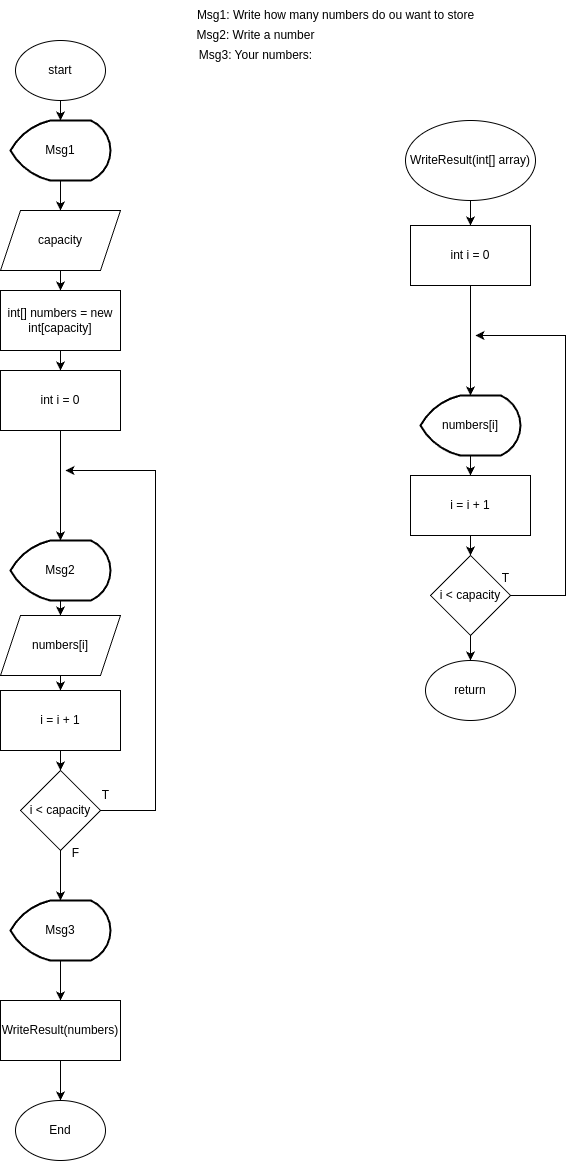

The diagram above was exported from draw.io. Its source (the exported page's mxGraphModel, read from the mxfile embedded in the PNG):
<mxGraphModel dx="1364" dy="793" grid="1" gridSize="10" guides="1" tooltips="1" connect="1" arrows="1" fold="1" page="1" pageScale="1" pageWidth="1169" pageHeight="1654" math="0" shadow="0">
  <root>
    <mxCell id="0" />
    <mxCell id="1" parent="0" />
    <mxCell id="PUh3fqN4xIzd4G_-xRjH-1" value="Msg1: Write how many numbers do ou want to store" style="text;html=1;align=center;verticalAlign=middle;resizable=0;points=[];autosize=1;strokeColor=none;fillColor=none;" vertex="1" parent="1">
      <mxGeometry x="520" y="20" width="300" height="30" as="geometry" />
    </mxCell>
    <mxCell id="PUh3fqN4xIzd4G_-xRjH-2" value="Msg2: Write a number" style="text;html=1;align=center;verticalAlign=middle;resizable=0;points=[];autosize=1;strokeColor=none;fillColor=none;" vertex="1" parent="1">
      <mxGeometry x="520" y="40" width="140" height="30" as="geometry" />
    </mxCell>
    <mxCell id="PUh3fqN4xIzd4G_-xRjH-3" value="Msg3: Your numbers:" style="text;html=1;align=center;verticalAlign=middle;resizable=0;points=[];autosize=1;strokeColor=none;fillColor=none;" vertex="1" parent="1">
      <mxGeometry x="520" y="60" width="140" height="30" as="geometry" />
    </mxCell>
    <mxCell id="PUh3fqN4xIzd4G_-xRjH-8" style="edgeStyle=orthogonalEdgeStyle;rounded=0;orthogonalLoop=1;jettySize=auto;html=1;exitX=0.5;exitY=1;exitDx=0;exitDy=0;exitPerimeter=0;entryX=0.5;entryY=0;entryDx=0;entryDy=0;" edge="1" parent="1" source="PUh3fqN4xIzd4G_-xRjH-4" target="PUh3fqN4xIzd4G_-xRjH-7">
      <mxGeometry relative="1" as="geometry" />
    </mxCell>
    <mxCell id="PUh3fqN4xIzd4G_-xRjH-4" value="Msg1" style="strokeWidth=2;html=1;shape=mxgraph.flowchart.display;whiteSpace=wrap;" vertex="1" parent="1">
      <mxGeometry x="345" y="140" width="100" height="60" as="geometry" />
    </mxCell>
    <mxCell id="PUh3fqN4xIzd4G_-xRjH-5" value="start" style="ellipse;whiteSpace=wrap;html=1;" vertex="1" parent="1">
      <mxGeometry x="350" y="60" width="90" height="60" as="geometry" />
    </mxCell>
    <mxCell id="PUh3fqN4xIzd4G_-xRjH-6" style="edgeStyle=orthogonalEdgeStyle;rounded=0;orthogonalLoop=1;jettySize=auto;html=1;exitX=0.5;exitY=1;exitDx=0;exitDy=0;entryX=0.5;entryY=0;entryDx=0;entryDy=0;entryPerimeter=0;" edge="1" parent="1" source="PUh3fqN4xIzd4G_-xRjH-5" target="PUh3fqN4xIzd4G_-xRjH-4">
      <mxGeometry relative="1" as="geometry" />
    </mxCell>
    <mxCell id="PUh3fqN4xIzd4G_-xRjH-10" style="edgeStyle=orthogonalEdgeStyle;rounded=0;orthogonalLoop=1;jettySize=auto;html=1;exitX=0.5;exitY=1;exitDx=0;exitDy=0;entryX=0.5;entryY=0;entryDx=0;entryDy=0;" edge="1" parent="1" source="PUh3fqN4xIzd4G_-xRjH-7" target="PUh3fqN4xIzd4G_-xRjH-9">
      <mxGeometry relative="1" as="geometry" />
    </mxCell>
    <mxCell id="PUh3fqN4xIzd4G_-xRjH-7" value="capacity" style="shape=parallelogram;perimeter=parallelogramPerimeter;whiteSpace=wrap;html=1;fixedSize=1;" vertex="1" parent="1">
      <mxGeometry x="335" y="230" width="120" height="60" as="geometry" />
    </mxCell>
    <mxCell id="PUh3fqN4xIzd4G_-xRjH-16" style="edgeStyle=orthogonalEdgeStyle;rounded=0;orthogonalLoop=1;jettySize=auto;html=1;exitX=0.5;exitY=1;exitDx=0;exitDy=0;entryX=0.5;entryY=0;entryDx=0;entryDy=0;" edge="1" parent="1" source="PUh3fqN4xIzd4G_-xRjH-9" target="PUh3fqN4xIzd4G_-xRjH-15">
      <mxGeometry relative="1" as="geometry" />
    </mxCell>
    <mxCell id="PUh3fqN4xIzd4G_-xRjH-9" value="int[] numbers = new int[capacity]" style="rounded=0;whiteSpace=wrap;html=1;" vertex="1" parent="1">
      <mxGeometry x="335" y="310" width="120" height="60" as="geometry" />
    </mxCell>
    <mxCell id="PUh3fqN4xIzd4G_-xRjH-25" style="edgeStyle=orthogonalEdgeStyle;rounded=0;orthogonalLoop=1;jettySize=auto;html=1;exitX=1;exitY=0.5;exitDx=0;exitDy=0;" edge="1" parent="1" source="PUh3fqN4xIzd4G_-xRjH-11">
      <mxGeometry relative="1" as="geometry">
        <mxPoint x="400" y="490" as="targetPoint" />
        <Array as="points">
          <mxPoint x="490" y="830" />
          <mxPoint x="490" y="490" />
        </Array>
      </mxGeometry>
    </mxCell>
    <mxCell id="PUh3fqN4xIzd4G_-xRjH-11" value="i &amp;lt; capacity" style="rhombus;whiteSpace=wrap;html=1;" vertex="1" parent="1">
      <mxGeometry x="355" y="790" width="80" height="80" as="geometry" />
    </mxCell>
    <mxCell id="PUh3fqN4xIzd4G_-xRjH-20" style="edgeStyle=orthogonalEdgeStyle;rounded=0;orthogonalLoop=1;jettySize=auto;html=1;exitX=0.5;exitY=1;exitDx=0;exitDy=0;exitPerimeter=0;entryX=0.5;entryY=0;entryDx=0;entryDy=0;" edge="1" parent="1" source="PUh3fqN4xIzd4G_-xRjH-13" target="PUh3fqN4xIzd4G_-xRjH-19">
      <mxGeometry relative="1" as="geometry" />
    </mxCell>
    <mxCell id="PUh3fqN4xIzd4G_-xRjH-13" value="Msg2" style="strokeWidth=2;html=1;shape=mxgraph.flowchart.display;whiteSpace=wrap;" vertex="1" parent="1">
      <mxGeometry x="345" y="560" width="100" height="60" as="geometry" />
    </mxCell>
    <mxCell id="PUh3fqN4xIzd4G_-xRjH-15" value="int i = 0" style="rounded=0;whiteSpace=wrap;html=1;" vertex="1" parent="1">
      <mxGeometry x="335" y="390" width="120" height="60" as="geometry" />
    </mxCell>
    <mxCell id="PUh3fqN4xIzd4G_-xRjH-17" style="edgeStyle=orthogonalEdgeStyle;rounded=0;orthogonalLoop=1;jettySize=auto;html=1;exitX=0.5;exitY=1;exitDx=0;exitDy=0;entryX=0.5;entryY=0;entryDx=0;entryDy=0;entryPerimeter=0;" edge="1" parent="1" source="PUh3fqN4xIzd4G_-xRjH-15" target="PUh3fqN4xIzd4G_-xRjH-13">
      <mxGeometry relative="1" as="geometry" />
    </mxCell>
    <mxCell id="PUh3fqN4xIzd4G_-xRjH-22" style="edgeStyle=orthogonalEdgeStyle;rounded=0;orthogonalLoop=1;jettySize=auto;html=1;exitX=0.5;exitY=1;exitDx=0;exitDy=0;entryX=0.5;entryY=0;entryDx=0;entryDy=0;" edge="1" parent="1" source="PUh3fqN4xIzd4G_-xRjH-19" target="PUh3fqN4xIzd4G_-xRjH-21">
      <mxGeometry relative="1" as="geometry" />
    </mxCell>
    <mxCell id="PUh3fqN4xIzd4G_-xRjH-19" value="numbers[i]" style="shape=parallelogram;perimeter=parallelogramPerimeter;whiteSpace=wrap;html=1;fixedSize=1;" vertex="1" parent="1">
      <mxGeometry x="335" y="635" width="120" height="60" as="geometry" />
    </mxCell>
    <mxCell id="PUh3fqN4xIzd4G_-xRjH-23" style="edgeStyle=orthogonalEdgeStyle;rounded=0;orthogonalLoop=1;jettySize=auto;html=1;exitX=0.5;exitY=1;exitDx=0;exitDy=0;entryX=0.5;entryY=0;entryDx=0;entryDy=0;" edge="1" parent="1" source="PUh3fqN4xIzd4G_-xRjH-21" target="PUh3fqN4xIzd4G_-xRjH-11">
      <mxGeometry relative="1" as="geometry" />
    </mxCell>
    <mxCell id="PUh3fqN4xIzd4G_-xRjH-21" value="i = i + 1" style="rounded=0;whiteSpace=wrap;html=1;" vertex="1" parent="1">
      <mxGeometry x="335" y="710" width="120" height="60" as="geometry" />
    </mxCell>
    <mxCell id="PUh3fqN4xIzd4G_-xRjH-26" value="T" style="text;html=1;align=center;verticalAlign=middle;resizable=0;points=[];autosize=1;strokeColor=none;fillColor=none;" vertex="1" parent="1">
      <mxGeometry x="425" y="800" width="30" height="30" as="geometry" />
    </mxCell>
    <mxCell id="PUh3fqN4xIzd4G_-xRjH-27" value="F" style="text;html=1;align=center;verticalAlign=middle;resizable=0;points=[];autosize=1;strokeColor=none;fillColor=none;" vertex="1" parent="1">
      <mxGeometry x="395" y="858" width="30" height="30" as="geometry" />
    </mxCell>
    <mxCell id="PUh3fqN4xIzd4G_-xRjH-59" style="edgeStyle=orthogonalEdgeStyle;rounded=0;orthogonalLoop=1;jettySize=auto;html=1;exitX=0.5;exitY=1;exitDx=0;exitDy=0;exitPerimeter=0;entryX=0.5;entryY=0;entryDx=0;entryDy=0;" edge="1" parent="1" source="PUh3fqN4xIzd4G_-xRjH-28" target="PUh3fqN4xIzd4G_-xRjH-58">
      <mxGeometry relative="1" as="geometry" />
    </mxCell>
    <mxCell id="PUh3fqN4xIzd4G_-xRjH-28" value="Msg3" style="strokeWidth=2;html=1;shape=mxgraph.flowchart.display;whiteSpace=wrap;" vertex="1" parent="1">
      <mxGeometry x="345" y="920" width="100" height="60" as="geometry" />
    </mxCell>
    <mxCell id="PUh3fqN4xIzd4G_-xRjH-29" style="edgeStyle=orthogonalEdgeStyle;rounded=0;orthogonalLoop=1;jettySize=auto;html=1;exitX=0.5;exitY=1;exitDx=0;exitDy=0;entryX=0.5;entryY=0;entryDx=0;entryDy=0;entryPerimeter=0;" edge="1" parent="1" source="PUh3fqN4xIzd4G_-xRjH-11" target="PUh3fqN4xIzd4G_-xRjH-28">
      <mxGeometry relative="1" as="geometry" />
    </mxCell>
    <mxCell id="PUh3fqN4xIzd4G_-xRjH-42" value="End" style="ellipse;whiteSpace=wrap;html=1;" vertex="1" parent="1">
      <mxGeometry x="350" y="1120" width="90" height="60" as="geometry" />
    </mxCell>
    <mxCell id="PUh3fqN4xIzd4G_-xRjH-44" style="edgeStyle=orthogonalEdgeStyle;rounded=0;orthogonalLoop=1;jettySize=auto;html=1;exitX=0.5;exitY=1;exitDx=0;exitDy=0;exitPerimeter=0;entryX=0.5;entryY=0;entryDx=0;entryDy=0;" edge="1" parent="1" source="PUh3fqN4xIzd4G_-xRjH-45" target="PUh3fqN4xIzd4G_-xRjH-49">
      <mxGeometry relative="1" as="geometry" />
    </mxCell>
    <mxCell id="PUh3fqN4xIzd4G_-xRjH-45" value="numbers[i]" style="strokeWidth=2;html=1;shape=mxgraph.flowchart.display;whiteSpace=wrap;" vertex="1" parent="1">
      <mxGeometry x="755" y="415" width="100" height="60" as="geometry" />
    </mxCell>
    <mxCell id="PUh3fqN4xIzd4G_-xRjH-46" value="int i = 0" style="rounded=0;whiteSpace=wrap;html=1;" vertex="1" parent="1">
      <mxGeometry x="745" y="245" width="120" height="60" as="geometry" />
    </mxCell>
    <mxCell id="PUh3fqN4xIzd4G_-xRjH-47" style="edgeStyle=orthogonalEdgeStyle;rounded=0;orthogonalLoop=1;jettySize=auto;html=1;exitX=0.5;exitY=1;exitDx=0;exitDy=0;entryX=0.5;entryY=0;entryDx=0;entryDy=0;entryPerimeter=0;" edge="1" parent="1" source="PUh3fqN4xIzd4G_-xRjH-46" target="PUh3fqN4xIzd4G_-xRjH-45">
      <mxGeometry relative="1" as="geometry" />
    </mxCell>
    <mxCell id="PUh3fqN4xIzd4G_-xRjH-48" style="edgeStyle=orthogonalEdgeStyle;rounded=0;orthogonalLoop=1;jettySize=auto;html=1;exitX=0.5;exitY=1;exitDx=0;exitDy=0;entryX=0.5;entryY=0;entryDx=0;entryDy=0;" edge="1" parent="1" source="PUh3fqN4xIzd4G_-xRjH-49" target="PUh3fqN4xIzd4G_-xRjH-51">
      <mxGeometry relative="1" as="geometry" />
    </mxCell>
    <mxCell id="PUh3fqN4xIzd4G_-xRjH-49" value="i = i + 1" style="rounded=0;whiteSpace=wrap;html=1;" vertex="1" parent="1">
      <mxGeometry x="745" y="495" width="120" height="60" as="geometry" />
    </mxCell>
    <mxCell id="PUh3fqN4xIzd4G_-xRjH-50" style="edgeStyle=orthogonalEdgeStyle;rounded=0;orthogonalLoop=1;jettySize=auto;html=1;exitX=1;exitY=0.5;exitDx=0;exitDy=0;" edge="1" parent="1" source="PUh3fqN4xIzd4G_-xRjH-51">
      <mxGeometry relative="1" as="geometry">
        <mxPoint x="810" y="355" as="targetPoint" />
        <Array as="points">
          <mxPoint x="900" y="615" />
          <mxPoint x="900" y="355" />
        </Array>
      </mxGeometry>
    </mxCell>
    <mxCell id="PUh3fqN4xIzd4G_-xRjH-56" style="edgeStyle=orthogonalEdgeStyle;rounded=0;orthogonalLoop=1;jettySize=auto;html=1;exitX=0.5;exitY=1;exitDx=0;exitDy=0;entryX=0.5;entryY=0;entryDx=0;entryDy=0;" edge="1" parent="1" source="PUh3fqN4xIzd4G_-xRjH-51" target="PUh3fqN4xIzd4G_-xRjH-55">
      <mxGeometry relative="1" as="geometry" />
    </mxCell>
    <mxCell id="PUh3fqN4xIzd4G_-xRjH-51" value="i &amp;lt; capacity" style="rhombus;whiteSpace=wrap;html=1;" vertex="1" parent="1">
      <mxGeometry x="765" y="575" width="80" height="80" as="geometry" />
    </mxCell>
    <mxCell id="PUh3fqN4xIzd4G_-xRjH-52" value="T" style="text;html=1;align=center;verticalAlign=middle;resizable=0;points=[];autosize=1;strokeColor=none;fillColor=none;" vertex="1" parent="1">
      <mxGeometry x="825" y="583" width="30" height="30" as="geometry" />
    </mxCell>
    <mxCell id="PUh3fqN4xIzd4G_-xRjH-57" style="edgeStyle=orthogonalEdgeStyle;rounded=0;orthogonalLoop=1;jettySize=auto;html=1;exitX=0.5;exitY=1;exitDx=0;exitDy=0;entryX=0.5;entryY=0;entryDx=0;entryDy=0;" edge="1" parent="1" source="PUh3fqN4xIzd4G_-xRjH-53" target="PUh3fqN4xIzd4G_-xRjH-46">
      <mxGeometry relative="1" as="geometry" />
    </mxCell>
    <mxCell id="PUh3fqN4xIzd4G_-xRjH-53" value="WriteResult(int[] array)" style="ellipse;whiteSpace=wrap;html=1;" vertex="1" parent="1">
      <mxGeometry x="740" y="140" width="130" height="80" as="geometry" />
    </mxCell>
    <mxCell id="PUh3fqN4xIzd4G_-xRjH-55" value="return" style="ellipse;whiteSpace=wrap;html=1;" vertex="1" parent="1">
      <mxGeometry x="760" y="680" width="90" height="60" as="geometry" />
    </mxCell>
    <mxCell id="PUh3fqN4xIzd4G_-xRjH-60" style="edgeStyle=orthogonalEdgeStyle;rounded=0;orthogonalLoop=1;jettySize=auto;html=1;exitX=0.5;exitY=1;exitDx=0;exitDy=0;entryX=0.5;entryY=0;entryDx=0;entryDy=0;" edge="1" parent="1" source="PUh3fqN4xIzd4G_-xRjH-58" target="PUh3fqN4xIzd4G_-xRjH-42">
      <mxGeometry relative="1" as="geometry" />
    </mxCell>
    <mxCell id="PUh3fqN4xIzd4G_-xRjH-58" value="WriteResult(numbers)" style="rounded=0;whiteSpace=wrap;html=1;" vertex="1" parent="1">
      <mxGeometry x="335" y="1020" width="120" height="60" as="geometry" />
    </mxCell>
  </root>
</mxGraphModel>